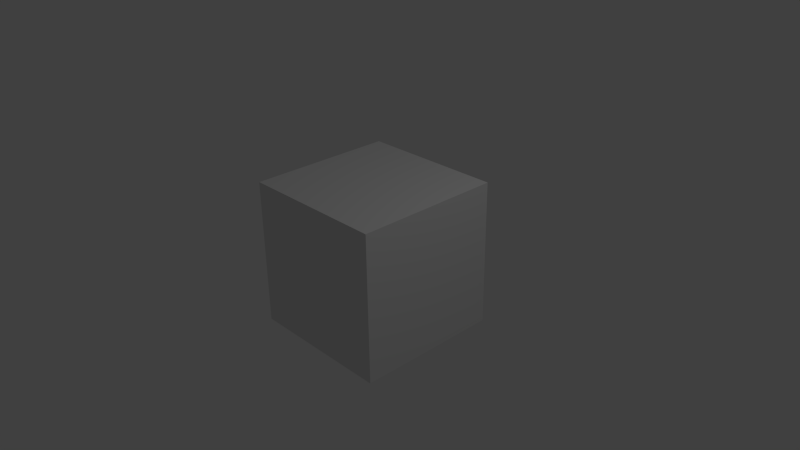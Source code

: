 # Source: asyncio-osc.blend  (saved by Blender 2.69.0; exported with 4.5.12 LTS)
import bpy
from mathutils import Matrix  # noqa: F401  (used for matrix-valued properties, if any)

bpy.ops.wm.read_factory_settings(use_empty=True)
scene = bpy.context.scene
scene.name = 'Scene'

# ---- collections
col_collection_1 = bpy.data.collections.new('Collection 1'); scene.collection.children.link(col_collection_1)

# ---- materials (node trees are filled in below, after node groups)
mat_material = bpy.data.materials.new('Material')
mat_material.alpha_threshold = 0.0
mat_material.use_transparent_shadow = False
mat_material.roughness = 0.5
mat_material.line_color = (0.0, 0.0, 0.0, 1.0)

# ---- material node trees

# ---- world
world_world = bpy.data.worlds.new('World'); scene.world = world_world
world_world.color = (0.05088, 0.05088, 0.05088)
world_world.use_sun_shadow = False
world_world.sun_shadow_jitter_overblur = 0.0
world_world.cycles.sampling_method = 'MANUAL'
world_world.cycles.sample_map_resolution = 256

# ---- cameras
cam_camera = bpy.data.cameras.new('Camera')
cam_camera.clip_end = 100.0
cam_camera.lens = 35.0
cam_camera.sensor_width = 32.0
cam_camera.sensor_height = 18.0
cam_camera.ortho_scale = 7.314
cam_camera.dof.focus_distance = 0.0
cam_camera.dof.aperture_fstop = 128.0

# ---- lights
light_lamp = bpy.data.lights.new('Lamp', 'POINT')
light_lamp.transmission_factor = 0.0
light_lamp.cutoff_distance = 30.0
light_lamp.energy = 100.0
light_lamp.shadow_buffer_clip_start = 1.001
light_lamp.shadow_soft_size = 0.1
light_lamp.shadow_maximum_resolution = 0.006
light_lamp.use_absolute_resolution = True
light_lamp.cycles.use_multiple_importance_sampling = False

# ---- meshes
me_cube = bpy.data.meshes.new('Cube')
me_cube.from_pydata([(1.0, 1.0, -1.0), (1.0, -1.0, -1.0), (-1.0, -1.0, -1.0), (-1.0, 1.0, -1.0), (1.0, 1.0, 1.0), (1.0, -1.0, 1.0), (-1.0, -1.0, 1.0), (-1.0, 1.0, 1.0)], [], [(0, 1, 2, 3), (4, 7, 6, 5), (0, 4, 5, 1), (1, 5, 6, 2), (2, 6, 7, 3), (4, 0, 3, 7)])
me_cube.materials.append(mat_material)
me_cube.use_remesh_preserve_volume = False
me_cube.use_remesh_preserve_attributes = False
me_cube.use_mirror_vertex_groups = False
me_cube.update()

# ---- objects
ob_cube = bpy.data.objects.new('Cube', me_cube)
ob_lamp = bpy.data.objects.new('Lamp', light_lamp)
ob_camera = bpy.data.objects.new('Camera', cam_camera)

# ---- transforms, parenting, visibility, modifiers, constraints
ob_cube.location = (0.0, 0.02015, 0.0)
ob_cube.lock_rotations_4d = False
ob_cube.empty_display_type = 'ARROWS'
ob_cube.lineart.crease_threshold = 0.0
ob_lamp.location = (4.076, 1.005, 5.904)
ob_lamp.rotation_euler = (0.6503, 0.05522, 1.866)
ob_lamp.lock_rotations_4d = False
ob_lamp.empty_display_type = 'ARROWS'
ob_lamp.color = (0.0, 0.0, 0.0, 0.0)
ob_lamp.lineart.crease_threshold = 0.0
ob_camera.location = (7.481, -6.508, 5.344)
ob_camera.rotation_euler = (1.109, 0.01082, 0.8149)
ob_camera.lock_rotations_4d = False
ob_camera.empty_display_type = 'ARROWS'
ob_camera.color = (0.0, 0.0, 0.0, 0.0)
ob_camera.display_type = 'WIRE'
ob_camera.lineart.crease_threshold = 0.0

# ---- collection membership
col_collection_1.objects.link(ob_cube)
col_collection_1.objects.link(ob_lamp)
col_collection_1.objects.link(ob_camera)

# ---- scene / render settings (as saved in the file)
scene.camera = ob_camera
scene.frame_start = 1; scene.frame_end = 250; scene.frame_set(1)
scene.render.engine = 'BLENDER_EEVEE_NEXT'
scene.render.image_settings.compression = 90
scene.render.resolution_percentage = 50
scene.render.dither_intensity = 0.0
scene.cycles.use_denoising = False
scene.cycles.samples = 10
scene.cycles.sampling_pattern = 'TABULATED_SOBOL'
scene.cycles.light_sampling_threshold = 0.0
scene.cycles.use_adaptive_sampling = False
scene.cycles.use_light_tree = False
scene.cycles.blur_glossy = 0.0
scene.cycles.volume_bounces = 1
scene.cycles.pixel_filter_type = 'GAUSSIAN'
scene.cycles.sample_clamp_indirect = 0.0
scene.view_settings.view_transform = 'Standard'
bpy.context.view_layer.update()

